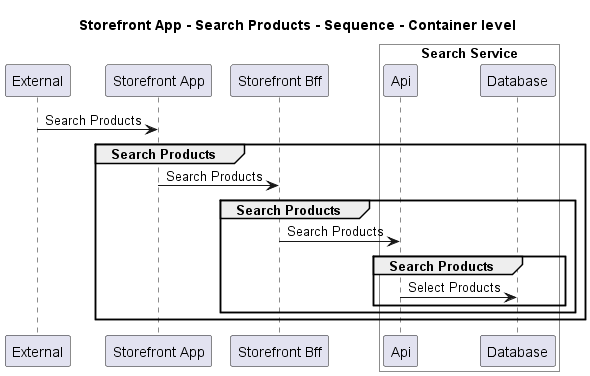

The diagram above was rendered by PlantUML. Its source (embedded in the PNG):
@startuml
!pragma layout smetana

title Storefront App - Search Products - Sequence - Container level

participant "External" as C4InterFlow.SoftwareSystems.ExternalSystem
participant "Storefront App" as ECommercePlatform.SoftwareSystems.StorefrontApp
participant "Storefront Bff" as ECommercePlatform.SoftwareSystems.StorefrontBff

box "Search Service" #White
    participant "Api" as ECommercePlatform.SoftwareSystems.SearchService.Containers.Api
    participant "Database" as ECommercePlatform.SoftwareSystems.SearchService.Containers.Database
end box


C4InterFlow.SoftwareSystems.ExternalSystem -> ECommercePlatform.SoftwareSystems.StorefrontApp : Search Products
group Search Products
ECommercePlatform.SoftwareSystems.StorefrontApp -> ECommercePlatform.SoftwareSystems.StorefrontBff : Search Products
group Search Products
ECommercePlatform.SoftwareSystems.StorefrontBff -> ECommercePlatform.SoftwareSystems.SearchService.Containers.Api : Search Products
group Search Products
ECommercePlatform.SoftwareSystems.SearchService.Containers.Api -> ECommercePlatform.SoftwareSystems.SearchService.Containers.Database : Select Products
end
end
end


@enduml